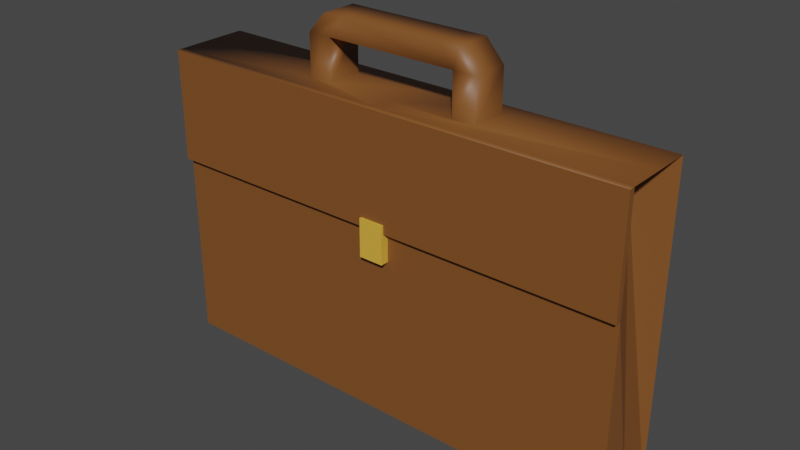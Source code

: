 # Source: Briefcase.blend  (saved by Blender 2.81.16; exported with 4.5.12 LTS)
import bpy
from mathutils import Matrix  # noqa: F401  (used for matrix-valued properties, if any)

bpy.ops.wm.read_factory_settings(use_empty=True)
scene = bpy.context.scene
scene.name = 'Scene'

# ---- collections
col_collection = bpy.data.collections.new('Collection'); scene.collection.children.link(col_collection)

# ---- materials (node trees are filled in below, after node groups)
mat_leather = bpy.data.materials.new('Leather')
mat_leather.use_transparent_shadow = False
mat_button = bpy.data.materials.new('Button')
mat_button.use_transparent_shadow = False

# ---- material node trees
mat_leather.use_nodes = True; mat_leather.node_tree.nodes.clear()
_N = mat_leather.node_tree.nodes; _L = mat_leather.node_tree.links
n0 = _N.new('ShaderNodeOutputMaterial'); n0.name = 'Material Output'; n0.location = (300, 300)
n1 = _N.new('ShaderNodeBsdfPrincipled'); n1.name = 'Principled BSDF'; n1.location = (10, 300)
n1.distribution = 'GGX'
n1.subsurface_method = 'BURLEY'
n1.inputs[0].default_value = (0.214, 0.07868, 0.0185, 1.0)
n1.inputs[3].default_value = 1.45
n1.inputs[27].default_value = (0.0, 0.0, 0.0, 1.0)
n1.inputs[28].default_value = 1.0
_L.new(n1.outputs[0], n0.inputs[0])
n0.is_active_output = True
mat_button.use_nodes = True; mat_button.node_tree.nodes.clear()
_N = mat_button.node_tree.nodes; _L = mat_button.node_tree.links
n0 = _N.new('ShaderNodeOutputMaterial'); n0.name = 'Material Output'; n0.location = (300, 300)
n1 = _N.new('ShaderNodeBsdfPrincipled'); n1.name = 'Principled BSDF'; n1.location = (10, 300)
n1.distribution = 'GGX'
n1.subsurface_method = 'BURLEY'
n1.inputs[0].default_value = (0.8, 0.4401, 0.05286, 1.0)
n1.inputs[3].default_value = 1.45
n1.inputs[27].default_value = (0.0, 0.0, 0.0, 1.0)
n1.inputs[28].default_value = 1.0
_L.new(n1.outputs[0], n0.inputs[0])
n0.is_active_output = True

# ---- world
world_world = bpy.data.worlds.new('World'); scene.world = world_world
world_world.use_nodes = True; world_world.node_tree.nodes.clear()
_N = world_world.node_tree.nodes; _L = world_world.node_tree.links
n0 = _N.new('ShaderNodeOutputWorld'); n0.name = 'World Output'; n0.location = (300, 300)
n1 = _N.new('ShaderNodeBackground'); n1.name = 'Background'; n1.location = (10, 300)
n1.inputs[0].default_value = (0.05088, 0.05088, 0.05088, 1.0)
_L.new(n1.outputs[0], n0.inputs[0])
n0.is_active_output = True
world_world.color = (0.05088, 0.05088, 0.05088)
world_world.use_sun_shadow = False
world_world.sun_shadow_jitter_overblur = 0.0

# ---- meshes
me_briefcase = bpy.data.meshes.new('Briefcase')
me_briefcase.from_pydata([(0.25, 0.1585, -0.03789), (0.25, -0.1585, -0.03789), (0.25, 0.1585, 0.03789), (0.25, -0.1585, 0.03789), (-0.25, 0.1585, -0.03789), (-0.25, -0.1585, -0.03789), (-0.25, 0.1585, 0.03789), (-0.25, -0.1585, 0.03789), (-0.25, -0.1366, 5.971e-09), (0.25, 0.1585, -6.927e-09), (-0.25, 0.1585, -6.927e-09), (0.25, -0.1366, 5.971e-09), (0.2261, 0.1374, -6.007e-09), (-0.2261, 0.1374, -6.007e-09), (0.25, 0.04242, 0.03789), (-0.25, 0.04242, 0.03789), (-0.25, 0.04242, 0.03789), (0.0005901, 0.1585, 0.03789), (0.0005901, 0.1585, -0.03789), (0.0005901, 0.1585, 0.01895), (-0.01236, 0.04242, 0.03789), (0.0005901, 0.02724, -0.03789), (0.01354, 0.04242, 0.03789), (-0.01236, 0.01206, 0.03789), (0.01354, 0.01206, 0.03789), (-0.25, 0.1585, 0.04404), (0.0005901, 0.1585, 0.04404), (0.25, 0.1585, 0.04404), (0.25, 0.04242, 0.04404), (-0.01236, 0.04242, 0.04404), (-0.25, 0.04242, 0.04404), (0.01354, 0.04242, 0.04404), (-0.01236, 0.05176, 0.04404), (0.01354, 0.05176, 0.04404), (-0.01236, 0.01206, 0.04655), (0.01354, 0.01206, 0.04655), (0.01354, 0.04242, 0.04655), (-0.01236, 0.04242, 0.04655), (-0.01236, 0.05176, 0.04655), (0.01354, 0.05176, 0.04655), (0.06807, 0.1585, 0.01895), (-0.06925, 0.1585, 0.01895), (-0.09356, 0.1585, 0.01895), (0.09243, 0.1585, 0.01895), (0.0005901, 0.1585, -0.01895), (0.06807, 0.1585, -0.01895), (-0.06925, 0.1585, -0.01895), (-0.09356, 0.1585, -0.01895), (0.09243, 0.1585, -0.01895), (0.06807, 0.2018, -0.01895), (0.06807, 0.2018, 0.01895), (-0.06925, 0.2018, 0.01895), (-0.06925, 0.2018, -0.01895), (-0.09356, 0.2018, -0.01895), (0.09243, 0.2018, -0.01895), (-0.09356, 0.2018, 0.01895), (0.09243, 0.2018, 0.01895), (0.05429, 0.2228, -0.01895), (-0.05546, 0.2228, -0.01895), (-0.0749, 0.2228, -0.01895), (0.07376, 0.2228, -0.01895), (0.05429, 0.2228, 0.01895), (-0.05546, 0.2228, 0.01895), (-0.0749, 0.2228, 0.01895), (0.07376, 0.2228, 0.01895)], [], [(13, 10, 4), (12, 9, 2), (8, 13, 4, 5), (6, 10, 13), (22, 14, 28, 31), (23, 20, 16), (17, 19, 41, 42), (11, 12, 14, 3), (45, 44, 19, 40), (6, 16, 30, 25), (12, 2, 14), (21, 18, 0), (7, 16, 13, 8), (17, 6, 25, 26), (7, 23, 16), (7, 24, 23), (33, 26, 32), (32, 29, 37, 38), (20, 23, 34, 29), (24, 22, 31, 35), (42, 47, 10, 6), (35, 36, 37, 34), (29, 34, 37), (36, 39, 38, 37), (31, 33, 39, 36), (35, 31, 36), (33, 32, 38, 39), (5, 4, 18, 21), (23, 24, 35, 34), (5, 21, 0, 1), (40, 43, 56, 50), (44, 46, 41, 19), (48, 43, 9, 0), (16, 20, 29, 30), (32, 26, 25), (41, 46, 52, 51), (22, 24, 14), (24, 7, 3, 14), (27, 26, 33), (47, 42, 55, 53), (46, 47, 53, 52), (8, 11, 3, 7), (5, 1, 11, 8), (58, 62, 61, 57), (54, 49, 57, 60), (62, 51, 50, 61), (43, 48, 54, 56), (59, 63, 62, 58), (48, 45, 49, 54), (42, 41, 51, 55), (45, 40, 50, 49), (17, 26, 27, 2), (0, 9, 12), (14, 2, 27, 28), (17, 2, 9, 43), (19, 17, 43, 40), (18, 4, 10, 47), (6, 17, 42), (44, 18, 47, 46), (18, 44, 45, 48), (0, 18, 48), (53, 55, 63, 59), (57, 61, 64, 60), (55, 51, 62, 63), (50, 56, 64, 61), (52, 53, 59, 58), (52, 58, 57, 49), (51, 52, 49, 50), (28, 27, 33, 31), (29, 32, 25, 30), (54, 60, 64, 56), (16, 6, 13), (1, 0, 12, 11)])
me_briefcase.polygons.foreach_set('use_smooth', [0, 0, 0, 0, 0, 0, 1, 0, 1, 0, 0, 0, 0, 1, 0, 0, 0, 0, 0, 0, 1, 0, 0, 0, 0, 0, 0, 0, 0, 0, 1, 1, 1, 0, 0, 1, 0, 0, 0, 1, 1, 0, 0, 1, 1, 1, 1, 1, 1, 1, 1, 1, 0, 0, 1, 1, 1, 1, 1, 1, 1, 1, 1, 1, 1, 1, 1, 1, 0, 0, 1, 0, 0])
me_briefcase.polygons.foreach_set('material_index', [0, 0, 0, 0, 0, 0, 0, 0, 0, 0, 0, 0, 0, 0, 0, 0, 0, 1, 1, 1, 0, 1, 1, 1, 1, 1, 1, 0, 1, 0, 0, 0, 0, 0, 0, 0, 0, 0, 0, 0, 0, 0, 0, 0, 0, 0, 0, 0, 0, 0, 0, 0, 0, 0, 0, 0, 0, 0, 0, 0, 0, 0, 0, 0, 0, 0, 0, 0, 0, 0, 0, 0, 0])
_uv = me_briefcase.uv_layers.new(name='UVMap')
_uv.uv.foreach_set('vector', [0.09512, 0.6944, 0.05239, 0.7321, 0.05239, 0.7321, 0.9049, 0.6944, 0.9476, 0.7321, 0.9476, 0.7321, 0.05239, 0.2038, 0.09512, 0.6944, 0.05239, 0.7321, 0.05239, 0.1647, 0.05239, 0.7321, 0.05239, 0.7321, 0.09512, 0.6944, 0.5242, 0.5243, 0.9476, 0.5243, 0.9476, 0.5243, 0.5242, 0.5243, 0.4779, 0.47, 0.4779, 0.5243, 0.05239, 0.5243, 0.5011, 0.7321, 0.5011, 0.7321, 0.376, 0.7321, 0.3325, 0.7321, 0.9476, 0.2038, 0.9049, 0.6944, 0.9476, 0.5243, 0.9476, 0.1647, 0.6219, 0.7321, 0.5011, 0.7321, 0.5011, 0.7321, 0.6219, 0.7321, 0.05239, 0.7321, 0.05239, 0.5243, 0.05239, 0.5243, 0.05239, 0.7321, 0.9049, 0.6944, 0.9476, 0.7321, 0.9476, 0.5243, 0.5011, 0.4972, 0.5011, 0.7321, 0.9476, 0.7321, 0.05239, 0.1647, 0.05239, 0.5243, 0.09512, 0.6944, 0.05239, 0.2038, 0.5011, 0.7321, 0.05239, 0.7321, 0.05239, 0.7321, 0.5011, 0.7321, 0.05239, 0.1647, 0.4779, 0.47, 0.05239, 0.5243, 0.05239, 0.1647, 0.5242, 0.47, 0.4779, 0.47, 0.5242, 0.5411, 0.5011, 0.7321, 0.4779, 0.5411, 0.4779, 0.5411, 0.4779, 0.5243, 0.4779, 0.5243, 0.4779, 0.5411, 0.4779, 0.5243, 0.4779, 0.47, 0.4779, 0.47, 0.4779, 0.5243, 0.5242, 0.47, 0.5242, 0.5243, 0.5242, 0.5243, 0.5242, 0.47, 0.3325, 0.7321, 0.3325, 0.7321, 0.05239, 0.7321, 0.05239, 0.7321, 0.5242, 0.47, 0.5242, 0.5243, 0.4779, 0.5243, 0.4779, 0.47, 0.4779, 0.5243, 0.4779, 0.47, 0.4779, 0.5243, 0.5242, 0.5243, 0.5242, 0.5411, 0.4779, 0.5411, 0.4779, 0.5243, 0.5242, 0.5243, 0.5242, 0.5411, 0.5242, 0.5411, 0.5242, 0.5243, 0.5242, 0.47, 0.5242, 0.5243, 0.5242, 0.5243, 0.5242, 0.5411, 0.4779, 0.5411, 0.4779, 0.5411, 0.5242, 0.5411, 0.05239, 0.1647, 0.05239, 0.7321, 0.5011, 0.7321, 0.5011, 0.4972, 0.4779, 0.47, 0.5242, 0.47, 0.5242, 0.47, 0.4779, 0.47, 0.05239, 0.1647, 0.5011, 0.4972, 0.9476, 0.7321, 0.9476, 0.1647, 0.6219, 0.7321, 0.6655, 0.7321, 0.6655, 0.8097, 0.6219, 0.8097, 0.5011, 0.7321, 0.376, 0.7321, 0.376, 0.7321, 0.5011, 0.7321, 0.6655, 0.7321, 0.6655, 0.7321, 0.9476, 0.7321, 0.9476, 0.7321, 0.05239, 0.5243, 0.4779, 0.5243, 0.4779, 0.5243, 0.05239, 0.5243, 0.4779, 0.5411, 0.5011, 0.7321, 0.05239, 0.7321, 0.376, 0.7321, 0.376, 0.7321, 0.376, 0.8097, 0.376, 0.8097, 0.5242, 0.5243, 0.5242, 0.47, 0.9476, 0.5243, 0.5242, 0.47, 0.05239, 0.1647, 0.9476, 0.1647, 0.9476, 0.5243, 0.9476, 0.7321, 0.5011, 0.7321, 0.5242, 0.5411, 0.3325, 0.7321, 0.3325, 0.7321, 0.3325, 0.8097, 0.3325, 0.8097, 0.376, 0.7321, 0.3325, 0.7321, 0.3325, 0.8097, 0.376, 0.8097, 0.05239, 0.2038, 0.9476, 0.2038, 0.9476, 0.1647, 0.05239, 0.1647, 0.05239, 0.1647, 0.9476, 0.1647, 0.9476, 0.2038, 0.05239, 0.2038, 0.4007, 0.8473, 0.4007, 0.8473, 0.5972, 0.8473, 0.5972, 0.8473, 0.6655, 0.8097, 0.6219, 0.8097, 0.5972, 0.8473, 0.6321, 0.8473, 0.4007, 0.8473, 0.376, 0.8097, 0.6219, 0.8097, 0.5972, 0.8473, 0.6655, 0.7321, 0.6655, 0.7321, 0.6655, 0.8097, 0.6655, 0.8097, 0.3659, 0.8473, 0.3659, 0.8473, 0.4007, 0.8473, 0.4007, 0.8473, 0.6655, 0.7321, 0.6219, 0.7321, 0.6219, 0.8097, 0.6655, 0.8097, 0.3325, 0.7321, 0.376, 0.7321, 0.376, 0.8097, 0.3325, 0.8097, 0.6219, 0.7321, 0.6219, 0.7321, 0.6219, 0.8097, 0.6219, 0.8097, 0.5011, 0.7321, 0.5011, 0.7321, 0.9476, 0.7321, 0.9476, 0.7321, 0.9476, 0.7321, 0.9476, 0.7321, 0.9049, 0.6944, 0.9476, 0.5243, 0.9476, 0.7321, 0.9476, 0.7321, 0.9476, 0.5243, 0.5011, 0.7321, 0.9476, 0.7321, 0.9476, 0.7321, 0.6655, 0.7321, 0.5011, 0.7321, 0.5011, 0.7321, 0.6655, 0.7321, 0.6219, 0.7321, 0.5011, 0.7321, 0.05239, 0.7321, 0.05239, 0.7321, 0.3325, 0.7321, 0.05239, 0.7321, 0.5011, 0.7321, 0.3325, 0.7321, 0.5011, 0.7321, 0.5011, 0.7321, 0.3325, 0.7321, 0.376, 0.7321, 0.5011, 0.7321, 0.5011, 0.7321, 0.6219, 0.7321, 0.6655, 0.7321, 0.9476, 0.7321, 0.5011, 0.7321, 0.6655, 0.7321, 0.3325, 0.8097, 0.3325, 0.8097, 0.3659, 0.8473, 0.3659, 0.8473, 0.5972, 0.8473, 0.5972, 0.8473, 0.6321, 0.8473, 0.6321, 0.8473, 0.3325, 0.8097, 0.376, 0.8097, 0.4007, 0.8473, 0.3659, 0.8473, 0.6219, 0.8097, 0.6655, 0.8097, 0.6321, 0.8473, 0.5972, 0.8473, 0.376, 0.8097, 0.3325, 0.8097, 0.3659, 0.8473, 0.4007, 0.8473, 0.376, 0.8097, 0.4007, 0.8473, 0.5972, 0.8473, 0.6219, 0.8097, 0.376, 0.8097, 0.376, 0.8097, 0.6219, 0.8097, 0.6219, 0.8097, 0.9476, 0.5243, 0.9476, 0.7321, 0.5242, 0.5411, 0.5242, 0.5243, 0.4779, 0.5243, 0.4779, 0.5411, 0.05239, 0.7321, 0.05239, 0.5243, 0.6655, 0.8097, 0.6321, 0.8473, 0.6321, 0.8473, 0.6655, 0.8097, 0.05239, 0.5243, 0.05239, 0.7321, 0.09512, 0.6944, 0.9476, 0.1647, 0.9476, 0.7321, 0.9049, 0.6944, 0.9476, 0.2038])
me_briefcase.materials.append(mat_leather)
me_briefcase.materials.append(mat_button)
me_briefcase.use_remesh_preserve_volume = False
me_briefcase.use_remesh_preserve_attributes = False
me_briefcase.use_mirror_vertex_groups = False
me_briefcase.update()

# ---- objects
ob_briefcase = bpy.data.objects.new('Briefcase', me_briefcase)

# ---- transforms, parenting, visibility, modifiers, constraints
ob_briefcase.location = (0.0, 0.0, 0.0)
ob_briefcase.rotation_euler = (1.571, -0.0, 0.0)
ob_briefcase.lock_rotations_4d = False
ob_briefcase.empty_display_type = 'ARROWS'
ob_briefcase.lineart.crease_threshold = 0.0

# ---- collection membership
col_collection.objects.link(ob_briefcase)

# ---- scene / render settings (as saved in the file)
scene.frame_start = 1; scene.frame_end = 250; scene.frame_set(1)
scene.render.engine = 'BLENDER_EEVEE_NEXT'
scene.cycles.use_denoising = False
scene.cycles.samples = 128
scene.cycles.sampling_pattern = 'TABULATED_SOBOL'
scene.cycles.use_adaptive_sampling = False
scene.cycles.use_light_tree = False
scene.view_settings.view_transform = 'Filmic'
bpy.context.view_layer.update()

# ---- added for rendering (the .blend has no active camera and no usable light): camera, sun
cam_auto = bpy.data.cameras.new('AutoCamera')
cam_auto.lens = 50.0
cam_auto.sensor_width = 36.0
cam_auto.clip_end = 1000.0
ob_auto_camera = bpy.data.objects.new('AutoCamera', cam_auto)
scene.collection.objects.link(ob_auto_camera)
ob_auto_camera.location = (0.586975, -0.7087, 0.501724)
ob_auto_camera.rotation_euler = (1.09748, -7.21219e-08, 0.694738)
scene.camera = ob_auto_camera
light_auto_sun = bpy.data.lights.new('AutoSun', 'SUN')
light_auto_sun.energy = 3.0
light_auto_sun.angle = 0.0523599
ob_auto_sun = bpy.data.objects.new('AutoSun', light_auto_sun)
scene.collection.objects.link(ob_auto_sun)
ob_auto_sun.rotation_euler = (0.872665, 0.174533, 0.523599)
bpy.context.view_layer.update()
